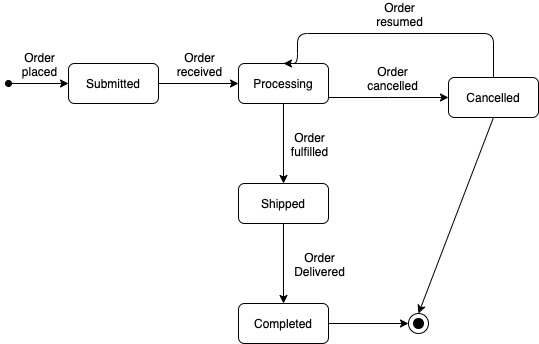

The diagram above was exported from draw.io. Its source (the exported page's mxGraphModel, read from the mxfile embedded in the PNG):
<mxGraphModel dx="946" dy="680" grid="1" gridSize="10" guides="1" tooltips="1" connect="1" arrows="1" fold="1" page="1" pageScale="1" pageWidth="850" pageHeight="1100" math="0" shadow="0">
  <root>
    <mxCell id="0" />
    <mxCell id="1" parent="0" />
    <mxCell id="2" value="" style="edgeStyle=orthogonalEdgeStyle;rounded=0;orthogonalLoop=1;jettySize=auto;html=1;" edge="1" source="4" target="9" parent="1">
      <mxGeometry relative="1" as="geometry" />
    </mxCell>
    <mxCell id="3" value="Order&lt;br&gt;received" style="text;html=1;resizable=0;points=[];align=center;verticalAlign=middle;labelBackgroundColor=none;" vertex="1" connectable="0" parent="2">
      <mxGeometry x="-0.25" y="-3" relative="1" as="geometry">
        <mxPoint x="10" y="-23" as="offset" />
      </mxGeometry>
    </mxCell>
    <mxCell id="4" value="Submitted" style="rounded=1;whiteSpace=wrap;html=1;" vertex="1" parent="1">
      <mxGeometry x="340" y="190" width="90" height="40" as="geometry" />
    </mxCell>
    <mxCell id="5" value="" style="edgeStyle=orthogonalEdgeStyle;rounded=0;orthogonalLoop=1;jettySize=auto;html=1;" edge="1" source="9" target="16" parent="1">
      <mxGeometry relative="1" as="geometry">
        <Array as="points">
          <mxPoint x="660" y="224" />
          <mxPoint x="660" y="224" />
        </Array>
      </mxGeometry>
    </mxCell>
    <mxCell id="6" value="Order&lt;br&gt;cancelled" style="text;html=1;resizable=0;points=[];align=center;verticalAlign=middle;labelBackgroundColor=none;" vertex="1" connectable="0" parent="5">
      <mxGeometry x="0.1524" y="-2" relative="1" as="geometry">
        <mxPoint x="-6" y="-22" as="offset" />
      </mxGeometry>
    </mxCell>
    <mxCell id="7" value="" style="edgeStyle=orthogonalEdgeStyle;rounded=0;orthogonalLoop=1;jettySize=auto;html=1;exitX=0.5;exitY=1;exitDx=0;exitDy=0;" edge="1" source="9" target="12" parent="1">
      <mxGeometry relative="1" as="geometry" />
    </mxCell>
    <mxCell id="8" value="Order&lt;br&gt;fulfilled" style="text;html=1;resizable=0;points=[];align=center;verticalAlign=middle;labelBackgroundColor=none;" vertex="1" connectable="0" parent="7">
      <mxGeometry x="0.25" y="3" relative="1" as="geometry">
        <mxPoint x="22" y="-10" as="offset" />
      </mxGeometry>
    </mxCell>
    <mxCell id="9" value="Processing" style="rounded=1;whiteSpace=wrap;html=1;" vertex="1" parent="1">
      <mxGeometry x="510" y="190" width="90" height="40" as="geometry" />
    </mxCell>
    <mxCell id="10" value="" style="edgeStyle=orthogonalEdgeStyle;rounded=0;orthogonalLoop=1;jettySize=auto;html=1;" edge="1" source="12" target="13" parent="1">
      <mxGeometry relative="1" as="geometry" />
    </mxCell>
    <mxCell id="11" value="Order&lt;br&gt;Delivered" style="text;html=1;resizable=0;points=[];align=center;verticalAlign=middle;labelBackgroundColor=none;" vertex="1" connectable="0" parent="10">
      <mxGeometry x="-0.25" relative="1" as="geometry">
        <mxPoint x="35" y="10" as="offset" />
      </mxGeometry>
    </mxCell>
    <mxCell id="12" value="Shipped" style="rounded=1;whiteSpace=wrap;html=1;" vertex="1" parent="1">
      <mxGeometry x="510" y="310" width="90" height="40" as="geometry" />
    </mxCell>
    <mxCell id="13" value="Completed" style="rounded=1;whiteSpace=wrap;html=1;" vertex="1" parent="1">
      <mxGeometry x="510" y="430" width="90" height="40" as="geometry" />
    </mxCell>
    <mxCell id="14" style="edgeStyle=orthogonalEdgeStyle;rounded=1;orthogonalLoop=1;jettySize=auto;html=1;exitX=0.5;exitY=0;exitDx=0;exitDy=0;entryX=0.5;entryY=0;entryDx=0;entryDy=0;" edge="1" source="16" target="9" parent="1">
      <mxGeometry relative="1" as="geometry">
        <Array as="points">
          <mxPoint x="765" y="160" />
          <mxPoint x="569" y="160" />
        </Array>
      </mxGeometry>
    </mxCell>
    <mxCell id="15" value="Order&lt;br&gt;resumed" style="text;html=1;resizable=0;points=[];align=center;verticalAlign=middle;labelBackgroundColor=none;" vertex="1" connectable="0" parent="14">
      <mxGeometry x="-0.0815" y="-3" relative="1" as="geometry">
        <mxPoint x="-9" y="-17" as="offset" />
      </mxGeometry>
    </mxCell>
    <mxCell id="16" value="Cancelled" style="rounded=1;whiteSpace=wrap;html=1;" vertex="1" parent="1">
      <mxGeometry x="720" y="204" width="90" height="40" as="geometry" />
    </mxCell>
    <mxCell id="17" value="" style="endArrow=classic;html=1;entryX=0;entryY=0.5;entryDx=0;entryDy=0;startArrow=oval;startFill=1;" edge="1" target="4" parent="1">
      <mxGeometry width="50" height="50" relative="1" as="geometry">
        <mxPoint x="280" y="210" as="sourcePoint" />
        <mxPoint x="390" y="490" as="targetPoint" />
      </mxGeometry>
    </mxCell>
    <mxCell id="18" value="Order&lt;br&gt;placed" style="text;html=1;resizable=0;points=[];align=center;verticalAlign=middle;labelBackgroundColor=none;" vertex="1" connectable="0" parent="17">
      <mxGeometry x="-0.5" y="-2" relative="1" as="geometry">
        <mxPoint x="15" y="-22" as="offset" />
      </mxGeometry>
    </mxCell>
    <mxCell id="19" value="" style="ellipse;whiteSpace=wrap;html=1;fillColor=#FFFFFF;" vertex="1" parent="1">
      <mxGeometry x="680" y="440" width="20" height="20" as="geometry" />
    </mxCell>
    <mxCell id="20" value="" style="endArrow=classic;html=1;exitX=1;exitY=0.5;exitDx=0;exitDy=0;entryX=0;entryY=0.5;entryDx=0;entryDy=0;" edge="1" source="13" target="19" parent="1">
      <mxGeometry width="50" height="50" relative="1" as="geometry">
        <mxPoint x="400" y="370" as="sourcePoint" />
        <mxPoint x="450" y="320" as="targetPoint" />
      </mxGeometry>
    </mxCell>
    <mxCell id="21" value="" style="ellipse;whiteSpace=wrap;html=1;shadow=0;strokeColor=#000000;fillColor=#000000;" vertex="1" parent="1">
      <mxGeometry x="685" y="445" width="10" height="10" as="geometry" />
    </mxCell>
    <mxCell id="22" value="" style="endArrow=classic;html=1;exitX=0.5;exitY=1;exitDx=0;exitDy=0;entryX=0.5;entryY=0;entryDx=0;entryDy=0;" edge="1" source="16" target="19" parent="1">
      <mxGeometry width="50" height="50" relative="1" as="geometry">
        <mxPoint x="400" y="370" as="sourcePoint" />
        <mxPoint x="450" y="320" as="targetPoint" />
      </mxGeometry>
    </mxCell>
  </root>
</mxGraphModel>